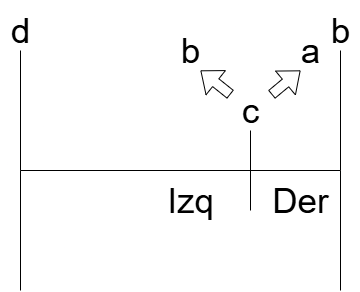

The diagram above was exported from draw.io. Its source (the exported page's mxGraphModel, read from the mxfile embedded in the PNG):
<mxGraphModel dx="839" dy="466" grid="1" gridSize="10" guides="1" tooltips="1" connect="1" arrows="1" fold="1" page="1" pageScale="1" pageWidth="827" pageHeight="1169" math="0" shadow="0">
  <root>
    <mxCell id="0" />
    <mxCell id="1" parent="0" />
    <mxCell id="Jnh1NQVorfFQ5ZIG4JOa-1" value="" style="endArrow=none;html=1;rounded=0;" edge="1" parent="1">
      <mxGeometry width="50" height="50" relative="1" as="geometry">
        <mxPoint x="280" y="320" as="sourcePoint" />
        <mxPoint x="280" y="80" as="targetPoint" />
        <Array as="points">
          <mxPoint x="280" y="200" />
        </Array>
      </mxGeometry>
    </mxCell>
    <mxCell id="Jnh1NQVorfFQ5ZIG4JOa-2" value="" style="endArrow=none;html=1;rounded=0;" edge="1" parent="1">
      <mxGeometry width="50" height="50" relative="1" as="geometry">
        <mxPoint x="600" y="320" as="sourcePoint" />
        <mxPoint x="600" y="80" as="targetPoint" />
        <Array as="points">
          <mxPoint x="600" y="200" />
        </Array>
      </mxGeometry>
    </mxCell>
    <mxCell id="Jnh1NQVorfFQ5ZIG4JOa-3" value="" style="endArrow=none;html=1;rounded=0;" edge="1" parent="1">
      <mxGeometry width="50" height="50" relative="1" as="geometry">
        <mxPoint x="280" y="200" as="sourcePoint" />
        <mxPoint x="600" y="200" as="targetPoint" />
      </mxGeometry>
    </mxCell>
    <mxCell id="Jnh1NQVorfFQ5ZIG4JOa-4" value="" style="endArrow=none;html=1;rounded=0;" edge="1" parent="1">
      <mxGeometry width="50" height="50" relative="1" as="geometry">
        <mxPoint x="510" y="240" as="sourcePoint" />
        <mxPoint x="510" y="160" as="targetPoint" />
      </mxGeometry>
    </mxCell>
    <mxCell id="Jnh1NQVorfFQ5ZIG4JOa-8" value="&lt;span style=&quot;font-size: 35px;&quot;&gt;c&lt;/span&gt;" style="text;html=1;align=center;verticalAlign=middle;resizable=0;points=[];autosize=1;strokeColor=none;fillColor=none;" vertex="1" parent="1">
      <mxGeometry x="490" y="110" width="40" height="60" as="geometry" />
    </mxCell>
    <mxCell id="Jnh1NQVorfFQ5ZIG4JOa-9" value="&lt;font style=&quot;font-size: 35px;&quot;&gt;d&lt;/font&gt;" style="text;html=1;align=center;verticalAlign=middle;resizable=0;points=[];autosize=1;strokeColor=none;fillColor=none;" vertex="1" parent="1">
      <mxGeometry x="260" y="30" width="40" height="60" as="geometry" />
    </mxCell>
    <mxCell id="Jnh1NQVorfFQ5ZIG4JOa-10" value="&lt;font style=&quot;font-size: 35px;&quot;&gt;b&lt;/font&gt;" style="text;html=1;align=center;verticalAlign=middle;resizable=0;points=[];autosize=1;strokeColor=none;fillColor=none;" vertex="1" parent="1">
      <mxGeometry x="580" y="30" width="40" height="60" as="geometry" />
    </mxCell>
    <mxCell id="Jnh1NQVorfFQ5ZIG4JOa-11" value="" style="shape=flexArrow;endArrow=classic;html=1;rounded=0;" edge="1" parent="1" source="Jnh1NQVorfFQ5ZIG4JOa-8">
      <mxGeometry width="50" height="50" relative="1" as="geometry">
        <mxPoint x="490" y="210" as="sourcePoint" />
        <mxPoint x="460" y="100" as="targetPoint" />
      </mxGeometry>
    </mxCell>
    <mxCell id="Jnh1NQVorfFQ5ZIG4JOa-12" value="" style="shape=flexArrow;endArrow=classic;html=1;rounded=0;exitX=1.026;exitY=0.235;exitDx=0;exitDy=0;exitPerimeter=0;" edge="1" parent="1" source="Jnh1NQVorfFQ5ZIG4JOa-8">
      <mxGeometry width="50" height="50" relative="1" as="geometry">
        <mxPoint x="500" y="134" as="sourcePoint" />
        <mxPoint x="560" y="100" as="targetPoint" />
      </mxGeometry>
    </mxCell>
    <mxCell id="Jnh1NQVorfFQ5ZIG4JOa-13" value="&lt;font style=&quot;font-size: 35px;&quot;&gt;b&lt;/font&gt;" style="text;html=1;align=center;verticalAlign=middle;resizable=0;points=[];autosize=1;strokeColor=none;fillColor=none;" vertex="1" parent="1">
      <mxGeometry x="430" y="50" width="40" height="60" as="geometry" />
    </mxCell>
    <mxCell id="Jnh1NQVorfFQ5ZIG4JOa-14" value="&lt;font style=&quot;font-size: 35px;&quot;&gt;a&lt;/font&gt;" style="text;html=1;align=center;verticalAlign=middle;resizable=0;points=[];autosize=1;strokeColor=none;fillColor=none;" vertex="1" parent="1">
      <mxGeometry x="550" y="50" width="40" height="60" as="geometry" />
    </mxCell>
    <mxCell id="Jnh1NQVorfFQ5ZIG4JOa-15" value="&lt;font style=&quot;font-size: 35px;&quot;&gt;Izq&lt;/font&gt;" style="text;html=1;align=center;verticalAlign=middle;resizable=0;points=[];autosize=1;strokeColor=none;fillColor=none;" vertex="1" parent="1">
      <mxGeometry x="415" y="200" width="70" height="60" as="geometry" />
    </mxCell>
    <mxCell id="Jnh1NQVorfFQ5ZIG4JOa-16" value="&lt;font style=&quot;font-size: 35px;&quot;&gt;Der&lt;/font&gt;" style="text;html=1;align=center;verticalAlign=middle;resizable=0;points=[];autosize=1;strokeColor=none;fillColor=none;" vertex="1" parent="1">
      <mxGeometry x="520" y="200" width="80" height="60" as="geometry" />
    </mxCell>
  </root>
</mxGraphModel>